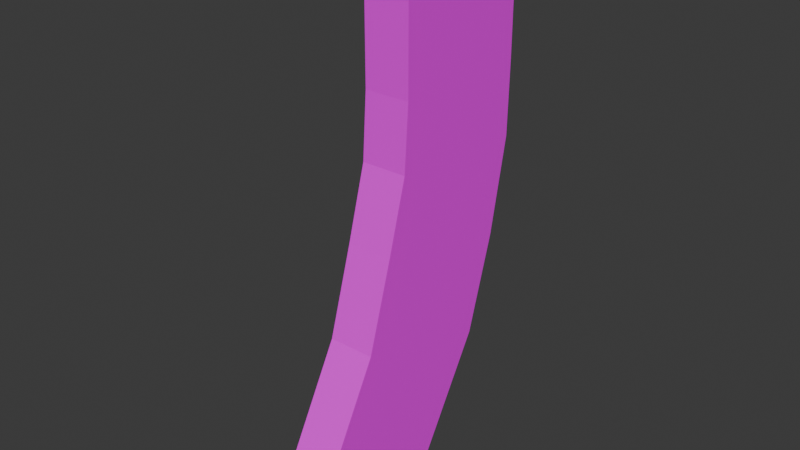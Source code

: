 # Source: extended_magazine.blend  (saved by Blender 4.1.24; exported with 4.5.12 LTS)
import bpy
from mathutils import Matrix  # noqa: F401  (used for matrix-valued properties, if any)

bpy.ops.wm.read_factory_settings(use_empty=True)
scene = bpy.context.scene
scene.name = 'Scene'

# ---- collections
col_collection = bpy.data.collections.new('Collection'); scene.collection.children.link(col_collection)

# ---- images (referenced by path relative to the original .blend; pixels are not part of the script)
import os
ASSET_DIR = os.environ.get("B2B_ASSET_DIR", "")  # directory of the original .blend (textures are referenced by path, not embedded)
HERE = os.path.dirname(os.path.abspath(__file__))  # packed textures are extracted next to this script under _unpacked/

def load_image(name, relpath, width, height, colorspace="sRGB"):
    """Load a texture the original file referenced (path relative to the .blend, or extracted next to this script)."""
    p = next((c for c in (os.path.join(HERE, relpath), os.path.join(ASSET_DIR, relpath)) if relpath and os.path.exists(c)), "")
    if p:
        img = bpy.data.images.load(p, check_existing=True)
        img.name = name
    else:  # same state as the original file: an image datablock whose file is absent (Cycles renders it pink)
        img = bpy.data.images.new(name, width, height)
        img.source = "FILE"
        img.filepath = "//" + (relpath or name)
    img.colorspace_settings.name = colorspace
    return img
img_extended_mag_t = load_image('extended_mag_t', '', 32, 32, 'sRGB')

# ---- materials (node trees are filled in below, after node groups)
mat_mag_m = bpy.data.materials.new('mag_m')
mat_mag_m.use_transparent_shadow = False

# ---- material node trees
mat_mag_m.use_nodes = True; mat_mag_m.node_tree.nodes.clear()
_N = mat_mag_m.node_tree.nodes; _L = mat_mag_m.node_tree.links
n0 = _N.new('ShaderNodeBsdfPrincipled'); n0.name = 'Principled BSDF'; n0.location = (10, 300)
n1 = _N.new('ShaderNodeOutputMaterial'); n1.name = 'Material Output'; n1.location = (300, 300)
n2 = _N.new('ShaderNodeTexImage'); n2.name = 'Image Texture'; n2.location = (-280, 275)
n2.image = img_extended_mag_t
n2.interpolation = 'Closest'
_L.new(n2.outputs[0], n0.inputs[0])
_L.new(n0.outputs[0], n1.inputs[0])
n1.is_active_output = True

# ---- world
world_world = bpy.data.worlds.new('World'); scene.world = world_world
world_world.use_nodes = True; world_world.node_tree.nodes.clear()
_N = world_world.node_tree.nodes; _L = world_world.node_tree.links
n0 = _N.new('ShaderNodeOutputWorld'); n0.name = 'World Output'; n0.location = (300, 300)
n1 = _N.new('ShaderNodeBackground'); n1.name = 'Background'; n1.location = (10, 300)
n1.inputs[0].default_value = (0.05088, 0.05088, 0.05088, 1.0)
_L.new(n1.outputs[0], n0.inputs[0])
n0.is_active_output = True
world_world.color = (0.05088, 0.05088, 0.05088)
world_world.use_sun_shadow = False
world_world.sun_shadow_jitter_overblur = 0.0

# ---- meshes
me_cube_006 = bpy.data.meshes.new('Cube.006')
me_cube_006.from_pydata([(-0.01033, -0.05669, -0.1051), (-0.01033, -0.03413, 0.06027), (-0.01033, 0.008618, -0.1254), (-0.01033, 0.03114, 0.06027), (0.01033, -0.05669, -0.1051), (0.01033, -0.03413, 0.06027), (0.01033, 0.008618, -0.1254), (0.01033, 0.03114, 0.06027), (-0.01033, -0.04511, -0.06662), (-0.01033, -0.03613, -0.03464), (-0.01033, -0.03413, -0.005644), (-0.01033, 0.03114, -0.005644), (-0.01033, 0.03039, -0.03938), (-0.01033, 0.02166, -0.08234), (0.01033, 0.03114, -0.005644), (0.01033, 0.03039, -0.03938), (0.01033, 0.02166, -0.08234), (0.01033, -0.03413, -0.005644), (0.01033, -0.03613, -0.03464), (0.01033, -0.04511, -0.06662), (-0.01033, -0.02657, -0.185), (-0.01033, -0.08409, -0.1553), (0.01033, -0.02657, -0.185), (0.01033, -0.08409, -0.1553)], [], [(10, 1, 3, 11), (11, 3, 7, 14), (14, 7, 5, 17), (17, 5, 1, 10), (0, 2, 20, 21), (7, 3, 1, 5), (4, 19, 8, 0), (19, 18, 9, 8), (18, 17, 10, 9), (6, 16, 19, 4), (16, 15, 18, 19), (15, 14, 17, 18), (2, 13, 16, 6), (13, 12, 15, 16), (12, 11, 14, 15), (0, 8, 13, 2), (8, 9, 12, 13), (9, 10, 11, 12), (20, 22, 23, 21), (6, 4, 23, 22), (4, 0, 21, 23), (2, 6, 22, 20)])
_uv = me_cube_006.uv_layers.new(name='UVMap')
_uv.uv.foreach_set('vector', [0.5, 0.625, 0.5, 0.9688, 0.1562, 0.9688, 0.1562, 0.625, 0.125, 0.6562, 0.125, 0.9688, 0.0, 0.9688, 0.0, 0.6562, 0.1562, 0.4062, 0.1562, 0.0625, 0.5, 0.0625, 0.5, 0.4062, 0.6562, 0.625, 0.6562, 0.9688, 0.5625, 0.9688, 0.5625, 0.625, 0.5, 0.0625, 0.1562, 0.0625, 0.1562, 0.0625, 0.5, 0.0625, 0.7812, 0.5938, 0.9062, 0.5938, 0.9062, 0.9375, 0.7812, 0.9375, 0.6562, 0.09375, 0.6562, 0.2812, 0.5625, 0.2812, 0.5625, 0.09375, 0.6562, 0.2812, 0.6562, 0.4688, 0.5625, 0.4688, 0.5625, 0.2812, 0.6562, 0.4688, 0.6562, 0.625, 0.5625, 0.625, 0.5625, 0.4688, 0.1562, 0.9688, 0.1562, 0.75, 0.5, 0.75, 0.5, 0.9688, 0.1562, 0.75, 0.1562, 0.5625, 0.5, 0.5625, 0.5, 0.75, 0.1562, 0.5625, 0.1562, 0.4062, 0.5, 0.4062, 0.5, 0.5625, 0.125, 0.0, 0.125, 0.25, 0.0, 0.25, 0.0, 0.0, 0.125, 0.25, 0.125, 0.4688, 0.0, 0.4688, 0.0, 0.25, 0.125, 0.4688, 0.125, 0.6562, 0.0, 0.6562, 0.0, 0.4688, 0.5, 0.0625, 0.5, 0.25, 0.1562, 0.25, 0.1562, 0.0625, 0.5, 0.25, 0.5, 0.4688, 0.1562, 0.4688, 0.1562, 0.25, 0.5, 0.4688, 0.5, 0.625, 0.1562, 0.625, 0.1562, 0.4688, 0.7812, 0.1562, 0.9375, 0.1562, 0.9375, 0.5, 0.7812, 0.5, 0.1562, 0.9688, 0.5, 0.9688, 0.5, 0.9688, 0.1562, 0.9688, 0.6562, 0.09375, 0.5625, 0.09375, 0.5625, 0.09375, 0.6562, 0.09375, 0.125, 0.0, 0.0, 0.0, 0.0, 0.0, 0.125, 0.0])
me_cube_006.materials.append(mat_mag_m)
me_cube_006.use_mirror_x = True
me_cube_006.update()

# ---- objects
ob_magazine = bpy.data.objects.new('magazine', me_cube_006)
ob_reference_image__noimp = bpy.data.objects.new('reference_image -noimp', None)

# ---- transforms, parenting, visibility, modifiers, constraints
ob_magazine.location = (0.0, 0.01485, 0.04603)
ob_magazine.use_mesh_mirror_x = True
ob_reference_image__noimp.location = (0.0, 0.0, 0.0)
ob_reference_image__noimp.rotation_euler = (1.571, -0.0, 1.571)
ob_reference_image__noimp.empty_display_type = 'IMAGE'
ob_reference_image__noimp.empty_display_size = 0.2605
ob_reference_image__noimp.empty_image_offset = (-0.5777, -0.543)

# ---- collection membership
col_collection.objects.link(ob_magazine)
col_collection.objects.link(ob_reference_image__noimp)

# ---- scene / render settings (as saved in the file)
scene.frame_start = 1; scene.frame_end = 250; scene.frame_set(1)
scene.render.engine = 'BLENDER_EEVEE_NEXT'
scene.cycles.sampling_pattern = 'TABULATED_SOBOL'
scene.eevee.ray_tracing_options.trace_max_roughness = 0.0
bpy.context.view_layer.update()

# ---- added for rendering (the .blend has no active camera and no usable light): camera, sun
cam_auto = bpy.data.cameras.new('AutoCamera')
cam_auto.lens = 50.0
cam_auto.sensor_width = 36.0
cam_auto.clip_end = 1000.0
ob_auto_camera = bpy.data.objects.new('AutoCamera', cam_auto)
scene.collection.objects.link(ob_auto_camera)
ob_auto_camera.location = (0.251416, -0.31332, 0.184823)
ob_auto_camera.rotation_euler = (1.09748, -7.21219e-08, 0.694738)
scene.camera = ob_auto_camera
light_auto_sun = bpy.data.lights.new('AutoSun', 'SUN')
light_auto_sun.energy = 3.0
light_auto_sun.angle = 0.0523599
ob_auto_sun = bpy.data.objects.new('AutoSun', light_auto_sun)
scene.collection.objects.link(ob_auto_sun)
ob_auto_sun.rotation_euler = (0.872665, 0.174533, 0.523599)
bpy.context.view_layer.update()
